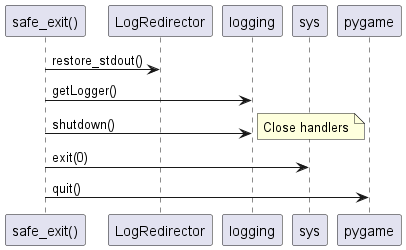

The diagram above was rendered by PlantUML. Its source (embedded in the PNG):
@startuml
participant "safe_exit()" as SafeExit
participant "LogRedirector" as Log
participant "logging" as Logging
participant "sys" as Sys
participant "pygame" as Pygame

SafeExit -> Log : restore_stdout()
SafeExit -> Logging : getLogger()
SafeExit -> Logging : shutdown()
note right: Close handlers
SafeExit -> Sys : exit(0)
SafeExit -> Pygame : quit()
@enduml